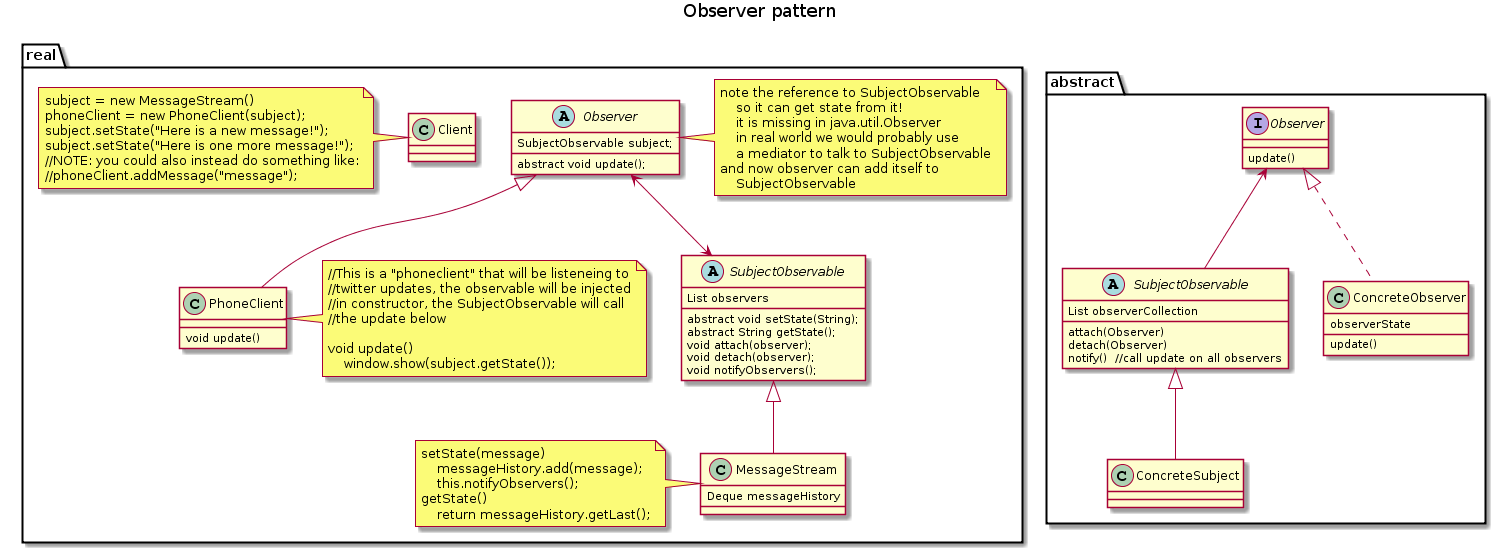

The diagram above was rendered by PlantUML. Its source (embedded in the PNG):
@startuml
title Observer pattern


package abstract {
    abstract class SubjectObservable {
        List observerCollection
        attach(Observer)
        detach(Observer)
        notify()  //call update on all observers
    }
    
    class ConcreteSubject extends SubjectObservable
    
    interface Observer {
        update()
    }
    class ConcreteObserver implements Observer {
        observerState
        update()
    }
    Observer <-- SubjectObservable

}
package real {
    abstract class real.SubjectObservable {
        List observers
        abstract void setState(String);
        abstract String getState();
        void attach(observer);
        void detach(observer);
        void notifyObservers();
    }
        
    
    class real.MessageStream extends real.SubjectObservable {
        Deque messageHistory
    }
    class real.MessageStream
    note left
        setState(message)
            messageHistory.add(message);
            this.notifyObservers();
        getState()
            return messageHistory.getLast();
    end note
    
    abstract class real.Observer {
        SubjectObservable subject;
        abstract void update();
    }
    note right
        note the reference to SubjectObservable
            so it can get state from it!
            it is missing in java.util.Observer
            in real world we would probably use 
            a mediator to talk to SubjectObservable
        and now observer can add itself to 
            SubjectObservable
    end note
    real.Observer <--> real.SubjectObservable
    
    class real.PhoneClient extends real.Observer{
        void update()
    }
    class real.PhoneClient
    note right
        //This is a "phoneclient" that will be listeneing to
        //twitter updates, the observable will be injected
        //in constructor, the SubjectObservable will call
        //the update below
        
        void update()
            window.show(subject.getState());
    end note
    
    class real.Client
    note left 
        subject = new MessageStream()
        phoneClient = new PhoneClient(subject);
        subject.setState("Here is a new message!");
        subject.setState("Here is one more message!");
        //NOTE: you could also instead do something like:
        //phoneClient.addMessage("message");
    end note

}
@enduml